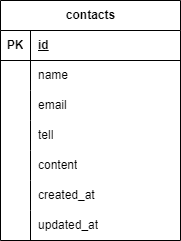

The diagram above was exported from draw.io. Its source (the exported page's mxGraphModel, read from the mxfile embedded in the PNG):
<mxGraphModel dx="474" dy="547" grid="1" gridSize="10" guides="1" tooltips="1" connect="1" arrows="1" fold="1" page="1" pageScale="1" pageWidth="827" pageHeight="1169" math="0" shadow="0">
  <root>
    <mxCell id="0" />
    <mxCell id="1" parent="0" />
    <mxCell id="2" value="contacts" style="shape=table;startSize=30;container=1;collapsible=1;childLayout=tableLayout;fixedRows=1;rowLines=0;fontStyle=1;align=center;resizeLast=1;html=1;" vertex="1" parent="1">
      <mxGeometry x="50" y="70" width="180" height="240" as="geometry" />
    </mxCell>
    <mxCell id="3" value="" style="shape=tableRow;horizontal=0;startSize=0;swimlaneHead=0;swimlaneBody=0;fillColor=none;collapsible=0;dropTarget=0;points=[[0,0.5],[1,0.5]];portConstraint=eastwest;top=0;left=0;right=0;bottom=1;" vertex="1" parent="2">
      <mxGeometry y="30" width="180" height="30" as="geometry" />
    </mxCell>
    <mxCell id="4" value="PK" style="shape=partialRectangle;connectable=0;fillColor=none;top=0;left=0;bottom=0;right=0;fontStyle=1;overflow=hidden;whiteSpace=wrap;html=1;" vertex="1" parent="3">
      <mxGeometry width="30" height="30" as="geometry">
        <mxRectangle width="30" height="30" as="alternateBounds" />
      </mxGeometry>
    </mxCell>
    <mxCell id="5" value="id" style="shape=partialRectangle;connectable=0;fillColor=none;top=0;left=0;bottom=0;right=0;align=left;spacingLeft=6;fontStyle=5;overflow=hidden;whiteSpace=wrap;html=1;" vertex="1" parent="3">
      <mxGeometry x="30" width="150" height="30" as="geometry">
        <mxRectangle width="150" height="30" as="alternateBounds" />
      </mxGeometry>
    </mxCell>
    <mxCell id="6" value="" style="shape=tableRow;horizontal=0;startSize=0;swimlaneHead=0;swimlaneBody=0;fillColor=none;collapsible=0;dropTarget=0;points=[[0,0.5],[1,0.5]];portConstraint=eastwest;top=0;left=0;right=0;bottom=0;" vertex="1" parent="2">
      <mxGeometry y="60" width="180" height="30" as="geometry" />
    </mxCell>
    <mxCell id="7" value="" style="shape=partialRectangle;connectable=0;fillColor=none;top=0;left=0;bottom=0;right=0;editable=1;overflow=hidden;whiteSpace=wrap;html=1;" vertex="1" parent="6">
      <mxGeometry width="30" height="30" as="geometry">
        <mxRectangle width="30" height="30" as="alternateBounds" />
      </mxGeometry>
    </mxCell>
    <mxCell id="8" value="name" style="shape=partialRectangle;connectable=0;fillColor=none;top=0;left=0;bottom=0;right=0;align=left;spacingLeft=6;overflow=hidden;whiteSpace=wrap;html=1;" vertex="1" parent="6">
      <mxGeometry x="30" width="150" height="30" as="geometry">
        <mxRectangle width="150" height="30" as="alternateBounds" />
      </mxGeometry>
    </mxCell>
    <mxCell id="9" value="" style="shape=tableRow;horizontal=0;startSize=0;swimlaneHead=0;swimlaneBody=0;fillColor=none;collapsible=0;dropTarget=0;points=[[0,0.5],[1,0.5]];portConstraint=eastwest;top=0;left=0;right=0;bottom=0;" vertex="1" parent="2">
      <mxGeometry y="90" width="180" height="30" as="geometry" />
    </mxCell>
    <mxCell id="10" value="" style="shape=partialRectangle;connectable=0;fillColor=none;top=0;left=0;bottom=0;right=0;editable=1;overflow=hidden;whiteSpace=wrap;html=1;" vertex="1" parent="9">
      <mxGeometry width="30" height="30" as="geometry">
        <mxRectangle width="30" height="30" as="alternateBounds" />
      </mxGeometry>
    </mxCell>
    <mxCell id="11" value="email" style="shape=partialRectangle;connectable=0;fillColor=none;top=0;left=0;bottom=0;right=0;align=left;spacingLeft=6;overflow=hidden;whiteSpace=wrap;html=1;" vertex="1" parent="9">
      <mxGeometry x="30" width="150" height="30" as="geometry">
        <mxRectangle width="150" height="30" as="alternateBounds" />
      </mxGeometry>
    </mxCell>
    <mxCell id="12" value="" style="shape=tableRow;horizontal=0;startSize=0;swimlaneHead=0;swimlaneBody=0;fillColor=none;collapsible=0;dropTarget=0;points=[[0,0.5],[1,0.5]];portConstraint=eastwest;top=0;left=0;right=0;bottom=0;" vertex="1" parent="2">
      <mxGeometry y="120" width="180" height="30" as="geometry" />
    </mxCell>
    <mxCell id="13" value="" style="shape=partialRectangle;connectable=0;fillColor=none;top=0;left=0;bottom=0;right=0;editable=1;overflow=hidden;whiteSpace=wrap;html=1;" vertex="1" parent="12">
      <mxGeometry width="30" height="30" as="geometry">
        <mxRectangle width="30" height="30" as="alternateBounds" />
      </mxGeometry>
    </mxCell>
    <mxCell id="14" value="tell" style="shape=partialRectangle;connectable=0;fillColor=none;top=0;left=0;bottom=0;right=0;align=left;spacingLeft=6;overflow=hidden;whiteSpace=wrap;html=1;" vertex="1" parent="12">
      <mxGeometry x="30" width="150" height="30" as="geometry">
        <mxRectangle width="150" height="30" as="alternateBounds" />
      </mxGeometry>
    </mxCell>
    <mxCell id="15" value="" style="shape=tableRow;horizontal=0;startSize=0;swimlaneHead=0;swimlaneBody=0;fillColor=none;collapsible=0;dropTarget=0;points=[[0,0.5],[1,0.5]];portConstraint=eastwest;top=0;left=0;right=0;bottom=0;" vertex="1" parent="2">
      <mxGeometry y="150" width="180" height="30" as="geometry" />
    </mxCell>
    <mxCell id="16" value="" style="shape=partialRectangle;connectable=0;fillColor=none;top=0;left=0;bottom=0;right=0;editable=1;overflow=hidden;whiteSpace=wrap;html=1;" vertex="1" parent="15">
      <mxGeometry width="30" height="30" as="geometry">
        <mxRectangle width="30" height="30" as="alternateBounds" />
      </mxGeometry>
    </mxCell>
    <mxCell id="17" value="content" style="shape=partialRectangle;connectable=0;fillColor=none;top=0;left=0;bottom=0;right=0;align=left;spacingLeft=6;overflow=hidden;whiteSpace=wrap;html=1;" vertex="1" parent="15">
      <mxGeometry x="30" width="150" height="30" as="geometry">
        <mxRectangle width="150" height="30" as="alternateBounds" />
      </mxGeometry>
    </mxCell>
    <mxCell id="18" value="" style="shape=tableRow;horizontal=0;startSize=0;swimlaneHead=0;swimlaneBody=0;fillColor=none;collapsible=0;dropTarget=0;points=[[0,0.5],[1,0.5]];portConstraint=eastwest;top=0;left=0;right=0;bottom=0;" vertex="1" parent="2">
      <mxGeometry y="180" width="180" height="30" as="geometry" />
    </mxCell>
    <mxCell id="19" value="" style="shape=partialRectangle;connectable=0;fillColor=none;top=0;left=0;bottom=0;right=0;editable=1;overflow=hidden;whiteSpace=wrap;html=1;" vertex="1" parent="18">
      <mxGeometry width="30" height="30" as="geometry">
        <mxRectangle width="30" height="30" as="alternateBounds" />
      </mxGeometry>
    </mxCell>
    <mxCell id="20" value="created_at" style="shape=partialRectangle;connectable=0;fillColor=none;top=0;left=0;bottom=0;right=0;align=left;spacingLeft=6;overflow=hidden;whiteSpace=wrap;html=1;" vertex="1" parent="18">
      <mxGeometry x="30" width="150" height="30" as="geometry">
        <mxRectangle width="150" height="30" as="alternateBounds" />
      </mxGeometry>
    </mxCell>
    <mxCell id="21" value="" style="shape=tableRow;horizontal=0;startSize=0;swimlaneHead=0;swimlaneBody=0;fillColor=none;collapsible=0;dropTarget=0;points=[[0,0.5],[1,0.5]];portConstraint=eastwest;top=0;left=0;right=0;bottom=0;" vertex="1" parent="2">
      <mxGeometry y="210" width="180" height="30" as="geometry" />
    </mxCell>
    <mxCell id="22" value="" style="shape=partialRectangle;connectable=0;fillColor=none;top=0;left=0;bottom=0;right=0;editable=1;overflow=hidden;whiteSpace=wrap;html=1;" vertex="1" parent="21">
      <mxGeometry width="30" height="30" as="geometry">
        <mxRectangle width="30" height="30" as="alternateBounds" />
      </mxGeometry>
    </mxCell>
    <mxCell id="23" value="updated_at" style="shape=partialRectangle;connectable=0;fillColor=none;top=0;left=0;bottom=0;right=0;align=left;spacingLeft=6;overflow=hidden;whiteSpace=wrap;html=1;" vertex="1" parent="21">
      <mxGeometry x="30" width="150" height="30" as="geometry">
        <mxRectangle width="150" height="30" as="alternateBounds" />
      </mxGeometry>
    </mxCell>
  </root>
</mxGraphModel>